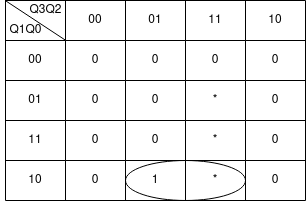

The diagram above was exported from draw.io. Its source (the exported page's mxGraphModel, read from the mxfile embedded in the PNG):
<mxGraphModel dx="868" dy="484" grid="1" gridSize="10" guides="1" tooltips="1" connect="1" arrows="1" fold="1" page="1" pageScale="1" pageWidth="827" pageHeight="1169" math="0" shadow="0">
  <root>
    <mxCell id="0" />
    <mxCell id="1" parent="0" />
    <mxCell id="VpzBe1MpziRyCnA56lvc-14" value="" style="shape=table;html=1;whiteSpace=wrap;startSize=0;container=1;collapsible=0;childLayout=tableLayout;" parent="1" vertex="1">
      <mxGeometry x="320" y="220" width="300" height="200" as="geometry" />
    </mxCell>
    <mxCell id="VpzBe1MpziRyCnA56lvc-15" value="" style="shape=tableRow;horizontal=0;startSize=0;swimlaneHead=0;swimlaneBody=0;top=0;left=0;bottom=0;right=0;collapsible=0;dropTarget=0;fillColor=none;points=[[0,0.5],[1,0.5]];portConstraint=eastwest;" parent="VpzBe1MpziRyCnA56lvc-14" vertex="1">
      <mxGeometry width="300" height="40" as="geometry" />
    </mxCell>
    <mxCell id="VpzBe1MpziRyCnA56lvc-16" value="&lt;div&gt;&lt;br&gt;&lt;/div&gt;&lt;div&gt;&lt;br&gt;&lt;/div&gt;&lt;div&gt;&lt;br&gt;&lt;/div&gt;&lt;div&gt;&lt;br&gt;&lt;/div&gt;&lt;div&gt;&lt;br&gt;&lt;/div&gt;&lt;div&gt;&lt;br&gt;&lt;/div&gt;" style="shape=partialRectangle;html=1;whiteSpace=wrap;connectable=0;fillColor=none;top=0;left=0;bottom=0;right=0;overflow=hidden;" parent="VpzBe1MpziRyCnA56lvc-15" vertex="1">
      <mxGeometry width="60" height="40" as="geometry">
        <mxRectangle width="60" height="40" as="alternateBounds" />
      </mxGeometry>
    </mxCell>
    <mxCell id="VpzBe1MpziRyCnA56lvc-17" value="&lt;div&gt;00&lt;/div&gt;" style="shape=partialRectangle;html=1;whiteSpace=wrap;connectable=0;fillColor=none;top=0;left=0;bottom=0;right=0;overflow=hidden;" parent="VpzBe1MpziRyCnA56lvc-15" vertex="1">
      <mxGeometry x="60" width="60" height="40" as="geometry">
        <mxRectangle width="60" height="40" as="alternateBounds" />
      </mxGeometry>
    </mxCell>
    <mxCell id="VpzBe1MpziRyCnA56lvc-27" value="01" style="shape=partialRectangle;html=1;whiteSpace=wrap;connectable=0;fillColor=none;top=0;left=0;bottom=0;right=0;overflow=hidden;" parent="VpzBe1MpziRyCnA56lvc-15" vertex="1">
      <mxGeometry x="120" width="60" height="40" as="geometry">
        <mxRectangle width="60" height="40" as="alternateBounds" />
      </mxGeometry>
    </mxCell>
    <mxCell id="VpzBe1MpziRyCnA56lvc-30" value="11" style="shape=partialRectangle;html=1;whiteSpace=wrap;connectable=0;fillColor=none;top=0;left=0;bottom=0;right=0;overflow=hidden;" parent="VpzBe1MpziRyCnA56lvc-15" vertex="1">
      <mxGeometry x="180" width="60" height="40" as="geometry">
        <mxRectangle width="60" height="40" as="alternateBounds" />
      </mxGeometry>
    </mxCell>
    <mxCell id="VpzBe1MpziRyCnA56lvc-18" value="10" style="shape=partialRectangle;html=1;whiteSpace=wrap;connectable=0;fillColor=none;top=0;left=0;bottom=0;right=0;overflow=hidden;" parent="VpzBe1MpziRyCnA56lvc-15" vertex="1">
      <mxGeometry x="240" width="60" height="40" as="geometry">
        <mxRectangle width="60" height="40" as="alternateBounds" />
      </mxGeometry>
    </mxCell>
    <mxCell id="VpzBe1MpziRyCnA56lvc-19" value="" style="shape=tableRow;horizontal=0;startSize=0;swimlaneHead=0;swimlaneBody=0;top=0;left=0;bottom=0;right=0;collapsible=0;dropTarget=0;fillColor=none;points=[[0,0.5],[1,0.5]];portConstraint=eastwest;" parent="VpzBe1MpziRyCnA56lvc-14" vertex="1">
      <mxGeometry y="40" width="300" height="40" as="geometry" />
    </mxCell>
    <mxCell id="VpzBe1MpziRyCnA56lvc-20" value="00" style="shape=partialRectangle;html=1;whiteSpace=wrap;connectable=0;fillColor=none;top=0;left=0;bottom=0;right=0;overflow=hidden;" parent="VpzBe1MpziRyCnA56lvc-19" vertex="1">
      <mxGeometry width="60" height="40" as="geometry">
        <mxRectangle width="60" height="40" as="alternateBounds" />
      </mxGeometry>
    </mxCell>
    <mxCell id="VpzBe1MpziRyCnA56lvc-21" value="0" style="shape=partialRectangle;html=1;whiteSpace=wrap;connectable=0;fillColor=none;top=0;left=0;bottom=0;right=0;overflow=hidden;" parent="VpzBe1MpziRyCnA56lvc-19" vertex="1">
      <mxGeometry x="60" width="60" height="40" as="geometry">
        <mxRectangle width="60" height="40" as="alternateBounds" />
      </mxGeometry>
    </mxCell>
    <mxCell id="VpzBe1MpziRyCnA56lvc-28" value="0" style="shape=partialRectangle;html=1;whiteSpace=wrap;connectable=0;fillColor=none;top=0;left=0;bottom=0;right=0;overflow=hidden;" parent="VpzBe1MpziRyCnA56lvc-19" vertex="1">
      <mxGeometry x="120" width="60" height="40" as="geometry">
        <mxRectangle width="60" height="40" as="alternateBounds" />
      </mxGeometry>
    </mxCell>
    <mxCell id="VpzBe1MpziRyCnA56lvc-31" value="0" style="shape=partialRectangle;html=1;whiteSpace=wrap;connectable=0;fillColor=none;top=0;left=0;bottom=0;right=0;overflow=hidden;" parent="VpzBe1MpziRyCnA56lvc-19" vertex="1">
      <mxGeometry x="180" width="60" height="40" as="geometry">
        <mxRectangle width="60" height="40" as="alternateBounds" />
      </mxGeometry>
    </mxCell>
    <mxCell id="VpzBe1MpziRyCnA56lvc-22" value="0" style="shape=partialRectangle;html=1;whiteSpace=wrap;connectable=0;fillColor=none;top=0;left=0;bottom=0;right=0;overflow=hidden;" parent="VpzBe1MpziRyCnA56lvc-19" vertex="1">
      <mxGeometry x="240" width="60" height="40" as="geometry">
        <mxRectangle width="60" height="40" as="alternateBounds" />
      </mxGeometry>
    </mxCell>
    <mxCell id="VpzBe1MpziRyCnA56lvc-23" value="" style="shape=tableRow;horizontal=0;startSize=0;swimlaneHead=0;swimlaneBody=0;top=0;left=0;bottom=0;right=0;collapsible=0;dropTarget=0;fillColor=none;points=[[0,0.5],[1,0.5]];portConstraint=eastwest;" parent="VpzBe1MpziRyCnA56lvc-14" vertex="1">
      <mxGeometry y="80" width="300" height="40" as="geometry" />
    </mxCell>
    <mxCell id="VpzBe1MpziRyCnA56lvc-24" value="01" style="shape=partialRectangle;html=1;whiteSpace=wrap;connectable=0;fillColor=none;top=0;left=0;bottom=0;right=0;overflow=hidden;" parent="VpzBe1MpziRyCnA56lvc-23" vertex="1">
      <mxGeometry width="60" height="40" as="geometry">
        <mxRectangle width="60" height="40" as="alternateBounds" />
      </mxGeometry>
    </mxCell>
    <mxCell id="VpzBe1MpziRyCnA56lvc-25" value="0" style="shape=partialRectangle;html=1;whiteSpace=wrap;connectable=0;fillColor=none;top=0;left=0;bottom=0;right=0;overflow=hidden;" parent="VpzBe1MpziRyCnA56lvc-23" vertex="1">
      <mxGeometry x="60" width="60" height="40" as="geometry">
        <mxRectangle width="60" height="40" as="alternateBounds" />
      </mxGeometry>
    </mxCell>
    <mxCell id="VpzBe1MpziRyCnA56lvc-29" value="0" style="shape=partialRectangle;html=1;whiteSpace=wrap;connectable=0;fillColor=none;top=0;left=0;bottom=0;right=0;overflow=hidden;pointerEvents=1;" parent="VpzBe1MpziRyCnA56lvc-23" vertex="1">
      <mxGeometry x="120" width="60" height="40" as="geometry">
        <mxRectangle width="60" height="40" as="alternateBounds" />
      </mxGeometry>
    </mxCell>
    <mxCell id="VpzBe1MpziRyCnA56lvc-32" value="*" style="shape=partialRectangle;html=1;whiteSpace=wrap;connectable=0;fillColor=none;top=0;left=0;bottom=0;right=0;overflow=hidden;pointerEvents=1;" parent="VpzBe1MpziRyCnA56lvc-23" vertex="1">
      <mxGeometry x="180" width="60" height="40" as="geometry">
        <mxRectangle width="60" height="40" as="alternateBounds" />
      </mxGeometry>
    </mxCell>
    <mxCell id="VpzBe1MpziRyCnA56lvc-26" value="0" style="shape=partialRectangle;html=1;whiteSpace=wrap;connectable=0;fillColor=none;top=0;left=0;bottom=0;right=0;overflow=hidden;pointerEvents=1;" parent="VpzBe1MpziRyCnA56lvc-23" vertex="1">
      <mxGeometry x="240" width="60" height="40" as="geometry">
        <mxRectangle width="60" height="40" as="alternateBounds" />
      </mxGeometry>
    </mxCell>
    <mxCell id="VpzBe1MpziRyCnA56lvc-36" style="shape=tableRow;horizontal=0;startSize=0;swimlaneHead=0;swimlaneBody=0;top=0;left=0;bottom=0;right=0;collapsible=0;dropTarget=0;fillColor=none;points=[[0,0.5],[1,0.5]];portConstraint=eastwest;" parent="VpzBe1MpziRyCnA56lvc-14" vertex="1">
      <mxGeometry y="120" width="300" height="40" as="geometry" />
    </mxCell>
    <mxCell id="VpzBe1MpziRyCnA56lvc-37" value="11" style="shape=partialRectangle;html=1;whiteSpace=wrap;connectable=0;fillColor=none;top=0;left=0;bottom=0;right=0;overflow=hidden;" parent="VpzBe1MpziRyCnA56lvc-36" vertex="1">
      <mxGeometry width="60" height="40" as="geometry">
        <mxRectangle width="60" height="40" as="alternateBounds" />
      </mxGeometry>
    </mxCell>
    <mxCell id="VpzBe1MpziRyCnA56lvc-38" value="0" style="shape=partialRectangle;html=1;whiteSpace=wrap;connectable=0;fillColor=none;top=0;left=0;bottom=0;right=0;overflow=hidden;" parent="VpzBe1MpziRyCnA56lvc-36" vertex="1">
      <mxGeometry x="60" width="60" height="40" as="geometry">
        <mxRectangle width="60" height="40" as="alternateBounds" />
      </mxGeometry>
    </mxCell>
    <mxCell id="VpzBe1MpziRyCnA56lvc-39" value="0" style="shape=partialRectangle;html=1;whiteSpace=wrap;connectable=0;fillColor=none;top=0;left=0;bottom=0;right=0;overflow=hidden;pointerEvents=1;" parent="VpzBe1MpziRyCnA56lvc-36" vertex="1">
      <mxGeometry x="120" width="60" height="40" as="geometry">
        <mxRectangle width="60" height="40" as="alternateBounds" />
      </mxGeometry>
    </mxCell>
    <mxCell id="VpzBe1MpziRyCnA56lvc-40" value="*" style="shape=partialRectangle;html=1;whiteSpace=wrap;connectable=0;fillColor=none;top=0;left=0;bottom=0;right=0;overflow=hidden;pointerEvents=1;" parent="VpzBe1MpziRyCnA56lvc-36" vertex="1">
      <mxGeometry x="180" width="60" height="40" as="geometry">
        <mxRectangle width="60" height="40" as="alternateBounds" />
      </mxGeometry>
    </mxCell>
    <mxCell id="VpzBe1MpziRyCnA56lvc-41" value="0" style="shape=partialRectangle;html=1;whiteSpace=wrap;connectable=0;fillColor=none;top=0;left=0;bottom=0;right=0;overflow=hidden;pointerEvents=1;" parent="VpzBe1MpziRyCnA56lvc-36" vertex="1">
      <mxGeometry x="240" width="60" height="40" as="geometry">
        <mxRectangle width="60" height="40" as="alternateBounds" />
      </mxGeometry>
    </mxCell>
    <mxCell id="VpzBe1MpziRyCnA56lvc-42" style="shape=tableRow;horizontal=0;startSize=0;swimlaneHead=0;swimlaneBody=0;top=0;left=0;bottom=0;right=0;collapsible=0;dropTarget=0;fillColor=none;points=[[0,0.5],[1,0.5]];portConstraint=eastwest;" parent="VpzBe1MpziRyCnA56lvc-14" vertex="1">
      <mxGeometry y="160" width="300" height="40" as="geometry" />
    </mxCell>
    <mxCell id="VpzBe1MpziRyCnA56lvc-43" value="10" style="shape=partialRectangle;html=1;whiteSpace=wrap;connectable=0;fillColor=none;top=0;left=0;bottom=0;right=0;overflow=hidden;" parent="VpzBe1MpziRyCnA56lvc-42" vertex="1">
      <mxGeometry width="60" height="40" as="geometry">
        <mxRectangle width="60" height="40" as="alternateBounds" />
      </mxGeometry>
    </mxCell>
    <mxCell id="VpzBe1MpziRyCnA56lvc-44" value="0" style="shape=partialRectangle;html=1;whiteSpace=wrap;connectable=0;fillColor=none;top=0;left=0;bottom=0;right=0;overflow=hidden;" parent="VpzBe1MpziRyCnA56lvc-42" vertex="1">
      <mxGeometry x="60" width="60" height="40" as="geometry">
        <mxRectangle width="60" height="40" as="alternateBounds" />
      </mxGeometry>
    </mxCell>
    <mxCell id="VpzBe1MpziRyCnA56lvc-45" value="1" style="shape=partialRectangle;html=1;whiteSpace=wrap;connectable=0;fillColor=none;top=0;left=0;bottom=0;right=0;overflow=hidden;pointerEvents=1;" parent="VpzBe1MpziRyCnA56lvc-42" vertex="1">
      <mxGeometry x="120" width="60" height="40" as="geometry">
        <mxRectangle width="60" height="40" as="alternateBounds" />
      </mxGeometry>
    </mxCell>
    <mxCell id="VpzBe1MpziRyCnA56lvc-46" value="*" style="shape=partialRectangle;html=1;whiteSpace=wrap;connectable=0;fillColor=none;top=0;left=0;bottom=0;right=0;overflow=hidden;pointerEvents=1;" parent="VpzBe1MpziRyCnA56lvc-42" vertex="1">
      <mxGeometry x="180" width="60" height="40" as="geometry">
        <mxRectangle width="60" height="40" as="alternateBounds" />
      </mxGeometry>
    </mxCell>
    <mxCell id="VpzBe1MpziRyCnA56lvc-47" value="0" style="shape=partialRectangle;html=1;whiteSpace=wrap;connectable=0;fillColor=none;top=0;left=0;bottom=0;right=0;overflow=hidden;pointerEvents=1;" parent="VpzBe1MpziRyCnA56lvc-42" vertex="1">
      <mxGeometry x="240" width="60" height="40" as="geometry">
        <mxRectangle width="60" height="40" as="alternateBounds" />
      </mxGeometry>
    </mxCell>
    <mxCell id="VpzBe1MpziRyCnA56lvc-48" value="" style="endArrow=none;html=1;rounded=0;exitX=0.001;exitY=0.01;exitDx=0;exitDy=0;exitPerimeter=0;entryX=0.199;entryY=0.988;entryDx=0;entryDy=0;entryPerimeter=0;" parent="VpzBe1MpziRyCnA56lvc-14" source="VpzBe1MpziRyCnA56lvc-15" target="VpzBe1MpziRyCnA56lvc-15" edge="1">
      <mxGeometry width="50" height="50" relative="1" as="geometry">
        <mxPoint x="70" y="90" as="sourcePoint" />
        <mxPoint x="120" y="40" as="targetPoint" />
      </mxGeometry>
    </mxCell>
    <mxCell id="VpzBe1MpziRyCnA56lvc-49" value="Q3Q2" style="text;html=1;align=center;verticalAlign=middle;resizable=0;points=[];autosize=1;strokeColor=none;fillColor=none;" parent="1" vertex="1">
      <mxGeometry x="335" y="220" width="50" height="20" as="geometry" />
    </mxCell>
    <mxCell id="VpzBe1MpziRyCnA56lvc-50" value="Q1Q0" style="text;html=1;align=center;verticalAlign=middle;resizable=0;points=[];autosize=1;strokeColor=none;fillColor=none;" parent="1" vertex="1">
      <mxGeometry x="315" y="240" width="50" height="20" as="geometry" />
    </mxCell>
    <mxCell id="urSoKHvairHL8-dlA5dP-1" value="" style="ellipse;whiteSpace=wrap;html=1;fillColor=none;" vertex="1" parent="1">
      <mxGeometry x="440" y="380" width="120" height="40" as="geometry" />
    </mxCell>
  </root>
</mxGraphModel>